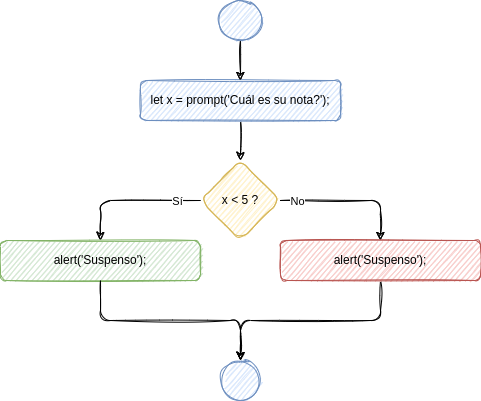

The diagram above was exported from draw.io. Its source (the exported page's mxGraphModel, read from the mxfile embedded in the PNG):
<mxGraphModel dx="1422" dy="707" grid="1" gridSize="10" guides="1" tooltips="1" connect="1" arrows="1" fold="1" page="1" pageScale="1" pageWidth="827" pageHeight="1169" math="0" shadow="0">
  <root>
    <mxCell id="0" />
    <mxCell id="1" parent="0" />
    <mxCell id="2" style="edgeStyle=orthogonalEdgeStyle;rounded=0;sketch=1;orthogonalLoop=1;jettySize=auto;html=1;entryX=0.5;entryY=0;entryDx=0;entryDy=0;" edge="1" source="3" target="8" parent="1">
      <mxGeometry relative="1" as="geometry" />
    </mxCell>
    <mxCell id="3" value="let x = prompt('Cuál es su nota?');" style="whiteSpace=wrap;html=1;fillColor=#dae8fc;strokeColor=#6c8ebf;rounded=1;sketch=1;" vertex="1" parent="1">
      <mxGeometry x="160" y="120" width="200" height="40" as="geometry" />
    </mxCell>
    <mxCell id="4" style="edgeStyle=orthogonalEdgeStyle;orthogonalLoop=1;jettySize=auto;html=1;entryX=0.5;entryY=0;entryDx=0;entryDy=0;exitX=0;exitY=0.5;exitDx=0;exitDy=0;sketch=1;" edge="1" source="8" target="9" parent="1">
      <mxGeometry relative="1" as="geometry" />
    </mxCell>
    <mxCell id="5" value="Sí" style="edgeLabel;html=1;align=center;verticalAlign=middle;resizable=0;points=[];rounded=1;sketch=1;" vertex="1" connectable="0" parent="4">
      <mxGeometry x="-0.6889" y="3" relative="1" as="geometry">
        <mxPoint x="-2" y="-3" as="offset" />
      </mxGeometry>
    </mxCell>
    <mxCell id="6" style="edgeStyle=orthogonalEdgeStyle;orthogonalLoop=1;jettySize=auto;html=1;entryX=0.5;entryY=0;entryDx=0;entryDy=0;exitX=1;exitY=0.5;exitDx=0;exitDy=0;sketch=1;" edge="1" source="8" target="11" parent="1">
      <mxGeometry relative="1" as="geometry" />
    </mxCell>
    <mxCell id="7" value="No" style="edgeLabel;html=1;align=center;verticalAlign=middle;resizable=0;points=[];rounded=1;sketch=1;" vertex="1" connectable="0" parent="6">
      <mxGeometry x="-0.6545" y="-2" relative="1" as="geometry">
        <mxPoint x="-8" y="-2" as="offset" />
      </mxGeometry>
    </mxCell>
    <mxCell id="8" value="x &amp;lt; 5 ?" style="rhombus;whiteSpace=wrap;html=1;fillColor=#fff2cc;strokeColor=#d6b656;rounded=1;sketch=1;" vertex="1" parent="1">
      <mxGeometry x="220" y="200" width="80" height="80" as="geometry" />
    </mxCell>
    <mxCell id="9" value="alert('Suspenso');" style="whiteSpace=wrap;html=1;fillColor=#d5e8d4;strokeColor=#82b366;rounded=1;sketch=1;" vertex="1" parent="1">
      <mxGeometry x="20" y="280" width="200" height="40" as="geometry" />
    </mxCell>
    <mxCell id="10" style="edgeStyle=orthogonalEdgeStyle;orthogonalLoop=1;jettySize=auto;html=1;entryX=0.5;entryY=0;entryDx=0;entryDy=0;exitX=0.5;exitY=1;exitDx=0;exitDy=0;sketch=1;" edge="1" source="11" target="13" parent="1">
      <mxGeometry relative="1" as="geometry">
        <Array as="points">
          <mxPoint x="400" y="360" />
          <mxPoint x="260" y="360" />
        </Array>
      </mxGeometry>
    </mxCell>
    <mxCell id="11" value="alert('Suspenso');" style="whiteSpace=wrap;html=1;fillColor=#f8cecc;strokeColor=#b85450;rounded=1;sketch=1;" vertex="1" parent="1">
      <mxGeometry x="300" y="280" width="200" height="40" as="geometry" />
    </mxCell>
    <mxCell id="12" style="edgeStyle=orthogonalEdgeStyle;orthogonalLoop=1;jettySize=auto;html=1;entryX=0.5;entryY=0;entryDx=0;entryDy=0;exitX=0.5;exitY=1;exitDx=0;exitDy=0;sketch=1;" edge="1" source="9" target="13" parent="1">
      <mxGeometry relative="1" as="geometry">
        <mxPoint x="120" y="400" as="sourcePoint" />
        <Array as="points">
          <mxPoint x="120" y="360" />
          <mxPoint x="260" y="360" />
        </Array>
      </mxGeometry>
    </mxCell>
    <mxCell id="13" value="" style="ellipse;whiteSpace=wrap;html=1;aspect=fixed;fillColor=#dae8fc;strokeColor=#6c8ebf;rounded=1;sketch=1;" vertex="1" parent="1">
      <mxGeometry x="240" y="400" width="40" height="40" as="geometry" />
    </mxCell>
    <mxCell id="14" value="" style="edgeStyle=orthogonalEdgeStyle;orthogonalLoop=1;jettySize=auto;html=1;sketch=1;" edge="1" source="15" target="3" parent="1">
      <mxGeometry relative="1" as="geometry" />
    </mxCell>
    <mxCell id="15" value="" style="ellipse;whiteSpace=wrap;html=1;fillColor=#dae8fc;strokeColor=#6c8ebf;rounded=1;sketch=1;" vertex="1" parent="1">
      <mxGeometry x="237.5" y="40" width="45" height="40" as="geometry" />
    </mxCell>
  </root>
</mxGraphModel>